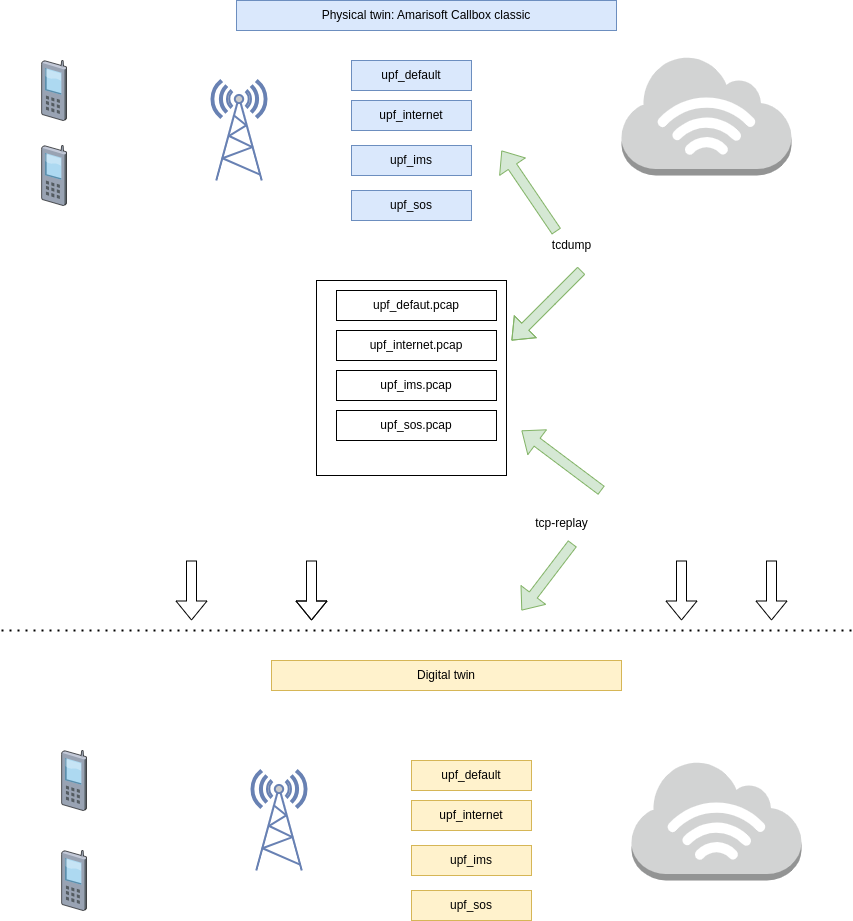

The diagram above was exported from draw.io. Its source (the exported page's mxGraphModel, read from the mxfile embedded in the PNG):
<mxGraphModel dx="1830" dy="577" grid="1" gridSize="10" guides="1" tooltips="1" connect="1" arrows="1" fold="1" page="1" pageScale="1" pageWidth="850" pageHeight="1100" math="0" shadow="0">
  <root>
    <mxCell id="0" />
    <mxCell id="1" parent="0" />
    <mxCell id="ljRg5sQ5rgFNL1Xus54v-2" value="" style="verticalLabelPosition=bottom;sketch=0;aspect=fixed;html=1;verticalAlign=top;strokeColor=none;align=center;outlineConnect=0;shape=mxgraph.citrix.cell_phone;" parent="1" vertex="1">
      <mxGeometry x="40" y="145" width="25" height="60" as="geometry" />
    </mxCell>
    <mxCell id="ljRg5sQ5rgFNL1Xus54v-3" value="" style="fontColor=#0066CC;verticalAlign=top;verticalLabelPosition=bottom;labelPosition=center;align=center;html=1;outlineConnect=0;fillColor=#CCCCCC;strokeColor=#6881B3;gradientColor=none;gradientDirection=north;strokeWidth=2;shape=mxgraph.networks.radio_tower;" parent="1" vertex="1">
      <mxGeometry x="210" y="80" width="55" height="100" as="geometry" />
    </mxCell>
    <mxCell id="ljRg5sQ5rgFNL1Xus54v-4" value="" style="outlineConnect=0;dashed=0;verticalLabelPosition=bottom;verticalAlign=top;align=center;html=1;shape=mxgraph.aws3.internet_3;fillColor=#D2D3D3;gradientColor=none;" parent="1" vertex="1">
      <mxGeometry x="620" y="55" width="170" height="120" as="geometry" />
    </mxCell>
    <mxCell id="ljRg5sQ5rgFNL1Xus54v-5" value="upf_default" style="rounded=0;whiteSpace=wrap;html=1;fillColor=#dae8fc;strokeColor=#6c8ebf;" parent="1" vertex="1">
      <mxGeometry x="350" y="60" width="120" height="30" as="geometry" />
    </mxCell>
    <mxCell id="ljRg5sQ5rgFNL1Xus54v-9" value="upf_internet" style="rounded=0;whiteSpace=wrap;html=1;fillColor=#dae8fc;strokeColor=#6c8ebf;" parent="1" vertex="1">
      <mxGeometry x="350" y="100" width="120" height="30" as="geometry" />
    </mxCell>
    <mxCell id="ljRg5sQ5rgFNL1Xus54v-10" value="upf_ims" style="rounded=0;whiteSpace=wrap;html=1;fillColor=#dae8fc;strokeColor=#6c8ebf;" parent="1" vertex="1">
      <mxGeometry x="350" y="145" width="120" height="30" as="geometry" />
    </mxCell>
    <mxCell id="ljRg5sQ5rgFNL1Xus54v-11" value="upf_sos" style="rounded=0;whiteSpace=wrap;html=1;fillColor=#dae8fc;strokeColor=#6c8ebf;" parent="1" vertex="1">
      <mxGeometry x="350" y="190" width="120" height="30" as="geometry" />
    </mxCell>
    <mxCell id="ljRg5sQ5rgFNL1Xus54v-12" value="" style="verticalLabelPosition=bottom;sketch=0;aspect=fixed;html=1;verticalAlign=top;strokeColor=none;align=center;outlineConnect=0;shape=mxgraph.citrix.cell_phone;" parent="1" vertex="1">
      <mxGeometry x="40" y="60" width="25" height="60" as="geometry" />
    </mxCell>
    <mxCell id="ljRg5sQ5rgFNL1Xus54v-13" value="" style="rounded=0;whiteSpace=wrap;html=1;" parent="1" vertex="1">
      <mxGeometry x="315" y="280" width="190" height="195" as="geometry" />
    </mxCell>
    <mxCell id="ljRg5sQ5rgFNL1Xus54v-16" value="upf_defaut.pcap" style="rounded=0;whiteSpace=wrap;html=1;" parent="1" vertex="1">
      <mxGeometry x="335" y="290" width="160" height="30" as="geometry" />
    </mxCell>
    <mxCell id="ljRg5sQ5rgFNL1Xus54v-17" value="upf_internet.pcap" style="rounded=0;whiteSpace=wrap;html=1;" parent="1" vertex="1">
      <mxGeometry x="335" y="330" width="160" height="30" as="geometry" />
    </mxCell>
    <mxCell id="ljRg5sQ5rgFNL1Xus54v-18" value="upf_ims.pcap" style="rounded=0;whiteSpace=wrap;html=1;" parent="1" vertex="1">
      <mxGeometry x="335" y="370" width="160" height="30" as="geometry" />
    </mxCell>
    <mxCell id="ljRg5sQ5rgFNL1Xus54v-19" value="upf_sos.pcap" style="rounded=0;whiteSpace=wrap;html=1;" parent="1" vertex="1">
      <mxGeometry x="335" y="410" width="160" height="30" as="geometry" />
    </mxCell>
    <mxCell id="ljRg5sQ5rgFNL1Xus54v-20" value="tcdump" style="text;html=1;align=center;verticalAlign=middle;resizable=0;points=[];autosize=1;strokeColor=none;fillColor=none;" parent="1" vertex="1">
      <mxGeometry x="540" y="230" width="60" height="30" as="geometry" />
    </mxCell>
    <mxCell id="ljRg5sQ5rgFNL1Xus54v-23" value="" style="shape=flexArrow;endArrow=classic;html=1;rounded=0;exitX=0.25;exitY=0.033;exitDx=0;exitDy=0;exitPerimeter=0;fillColor=#d5e8d4;strokeColor=#82b366;" parent="1" source="ljRg5sQ5rgFNL1Xus54v-20" edge="1">
      <mxGeometry width="50" height="50" relative="1" as="geometry">
        <mxPoint x="500" y="230" as="sourcePoint" />
        <mxPoint x="500" y="150" as="targetPoint" />
      </mxGeometry>
    </mxCell>
    <mxCell id="ljRg5sQ5rgFNL1Xus54v-24" value="" style="shape=flexArrow;endArrow=classic;html=1;rounded=0;fillColor=#d5e8d4;strokeColor=#82b366;" parent="1" edge="1">
      <mxGeometry width="50" height="50" relative="1" as="geometry">
        <mxPoint x="580" y="270" as="sourcePoint" />
        <mxPoint x="510" y="340" as="targetPoint" />
        <Array as="points">
          <mxPoint x="550" y="300" />
        </Array>
      </mxGeometry>
    </mxCell>
    <mxCell id="ljRg5sQ5rgFNL1Xus54v-25" value="tcp-replay" style="text;html=1;align=center;verticalAlign=middle;resizable=0;points=[];autosize=1;strokeColor=none;fillColor=none;" parent="1" vertex="1">
      <mxGeometry x="520" y="508" width="80" height="30" as="geometry" />
    </mxCell>
    <mxCell id="ljRg5sQ5rgFNL1Xus54v-26" value="" style="shape=flexArrow;endArrow=classic;html=1;rounded=0;exitX=0.638;exitY=1.167;exitDx=0;exitDy=0;exitPerimeter=0;fillColor=#d5e8d4;strokeColor=#82b366;" parent="1" source="ljRg5sQ5rgFNL1Xus54v-25" edge="1">
      <mxGeometry width="50" height="50" relative="1" as="geometry">
        <mxPoint x="550" y="580" as="sourcePoint" />
        <mxPoint x="520" y="610" as="targetPoint" />
      </mxGeometry>
    </mxCell>
    <mxCell id="ljRg5sQ5rgFNL1Xus54v-27" value="" style="shape=flexArrow;endArrow=classic;html=1;rounded=0;fillColor=#d5e8d4;strokeColor=#82b366;" parent="1" edge="1">
      <mxGeometry width="50" height="50" relative="1" as="geometry">
        <mxPoint x="600" y="490" as="sourcePoint" />
        <mxPoint x="520" y="430" as="targetPoint" />
      </mxGeometry>
    </mxCell>
    <mxCell id="ljRg5sQ5rgFNL1Xus54v-28" value="" style="verticalLabelPosition=bottom;sketch=0;aspect=fixed;html=1;verticalAlign=top;strokeColor=none;align=center;outlineConnect=0;shape=mxgraph.citrix.cell_phone;" parent="1" vertex="1">
      <mxGeometry x="60" y="750" width="25" height="60" as="geometry" />
    </mxCell>
    <mxCell id="ljRg5sQ5rgFNL1Xus54v-29" value="" style="verticalLabelPosition=bottom;sketch=0;aspect=fixed;html=1;verticalAlign=top;strokeColor=none;align=center;outlineConnect=0;shape=mxgraph.citrix.cell_phone;" parent="1" vertex="1">
      <mxGeometry x="60" y="850" width="25" height="60" as="geometry" />
    </mxCell>
    <mxCell id="ljRg5sQ5rgFNL1Xus54v-30" value="" style="fontColor=#0066CC;verticalAlign=top;verticalLabelPosition=bottom;labelPosition=center;align=center;html=1;outlineConnect=0;fillColor=#CCCCCC;strokeColor=#6881B3;gradientColor=none;gradientDirection=north;strokeWidth=2;shape=mxgraph.networks.radio_tower;" parent="1" vertex="1">
      <mxGeometry x="250" y="770" width="55" height="100" as="geometry" />
    </mxCell>
    <mxCell id="ljRg5sQ5rgFNL1Xus54v-35" value="upf_default" style="rounded=0;whiteSpace=wrap;html=1;fillColor=#fff2cc;strokeColor=#d6b656;" parent="1" vertex="1">
      <mxGeometry x="410" y="760" width="120" height="30" as="geometry" />
    </mxCell>
    <mxCell id="ljRg5sQ5rgFNL1Xus54v-36" value="upf_internet" style="rounded=0;whiteSpace=wrap;html=1;fillColor=#fff2cc;strokeColor=#d6b656;" parent="1" vertex="1">
      <mxGeometry x="410" y="800" width="120" height="30" as="geometry" />
    </mxCell>
    <mxCell id="ljRg5sQ5rgFNL1Xus54v-37" value="upf_ims" style="rounded=0;whiteSpace=wrap;html=1;fillColor=#fff2cc;strokeColor=#d6b656;" parent="1" vertex="1">
      <mxGeometry x="410" y="845" width="120" height="30" as="geometry" />
    </mxCell>
    <mxCell id="ljRg5sQ5rgFNL1Xus54v-38" value="upf_sos" style="rounded=0;whiteSpace=wrap;html=1;fillColor=#fff2cc;strokeColor=#d6b656;" parent="1" vertex="1">
      <mxGeometry x="410" y="890" width="120" height="30" as="geometry" />
    </mxCell>
    <mxCell id="ljRg5sQ5rgFNL1Xus54v-39" value="" style="outlineConnect=0;dashed=0;verticalLabelPosition=bottom;verticalAlign=top;align=center;html=1;shape=mxgraph.aws3.internet_3;fillColor=#D2D3D3;gradientColor=none;" parent="1" vertex="1">
      <mxGeometry x="630" y="760" width="170" height="120" as="geometry" />
    </mxCell>
    <mxCell id="ljRg5sQ5rgFNL1Xus54v-40" value="Digital twin" style="whiteSpace=wrap;html=1;fillColor=#fff2cc;strokeColor=#d6b656;" parent="1" vertex="1">
      <mxGeometry x="270" y="660" width="350" height="30" as="geometry" />
    </mxCell>
    <mxCell id="ljRg5sQ5rgFNL1Xus54v-41" value="Physical twin: Amarisoft Callbox classic" style="rounded=0;whiteSpace=wrap;html=1;fillColor=#dae8fc;strokeColor=#6c8ebf;" parent="1" vertex="1">
      <mxGeometry x="235" width="380" height="30" as="geometry" />
    </mxCell>
    <mxCell id="MqXdiyEttSYO_twr0gP6-1" value="" style="endArrow=none;dashed=1;html=1;dashPattern=1 3;strokeWidth=2;rounded=0;" edge="1" parent="1">
      <mxGeometry width="50" height="50" relative="1" as="geometry">
        <mxPoint y="630" as="sourcePoint" />
        <mxPoint x="850" y="630" as="targetPoint" />
      </mxGeometry>
    </mxCell>
    <mxCell id="MqXdiyEttSYO_twr0gP6-2" value="" style="shape=flexArrow;endArrow=classic;html=1;rounded=0;" edge="1" parent="1">
      <mxGeometry width="50" height="50" relative="1" as="geometry">
        <mxPoint x="190" y="560" as="sourcePoint" />
        <mxPoint x="190" y="620" as="targetPoint" />
      </mxGeometry>
    </mxCell>
    <mxCell id="MqXdiyEttSYO_twr0gP6-3" value="" style="shape=flexArrow;endArrow=classic;html=1;rounded=0;" edge="1" parent="1">
      <mxGeometry width="50" height="50" relative="1" as="geometry">
        <mxPoint x="310" y="560" as="sourcePoint" />
        <mxPoint x="310" y="620" as="targetPoint" />
        <Array as="points">
          <mxPoint x="310" y="600" />
        </Array>
      </mxGeometry>
    </mxCell>
    <mxCell id="MqXdiyEttSYO_twr0gP6-4" value="" style="shape=flexArrow;endArrow=classic;html=1;rounded=0;" edge="1" parent="1">
      <mxGeometry width="50" height="50" relative="1" as="geometry">
        <mxPoint x="680" y="560" as="sourcePoint" />
        <mxPoint x="680" y="620" as="targetPoint" />
      </mxGeometry>
    </mxCell>
    <mxCell id="MqXdiyEttSYO_twr0gP6-5" value="" style="shape=flexArrow;endArrow=classic;html=1;rounded=0;" edge="1" parent="1">
      <mxGeometry width="50" height="50" relative="1" as="geometry">
        <mxPoint x="770" y="560" as="sourcePoint" />
        <mxPoint x="770" y="620" as="targetPoint" />
      </mxGeometry>
    </mxCell>
  </root>
</mxGraphModel>